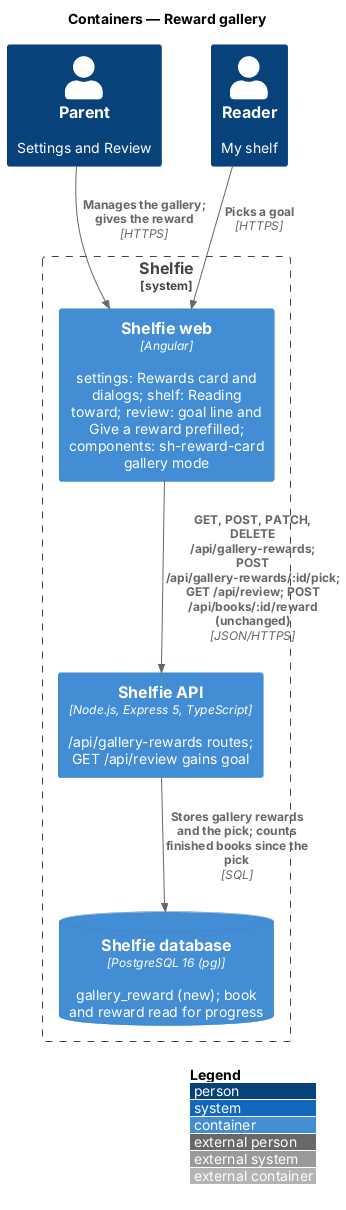

The diagram above was rendered by PlantUML. Its source (embedded in the PNG):
@startuml
!include <C4/C4_Container>
LAYOUT_WITH_LEGEND()
title Containers — Reward gallery

Person(grownUp, "Parent", "Settings and Review")
Person(reader, "Reader", "My shelf")
System_Boundary(shelfie, "Shelfie") {
  Container(web, "Shelfie web", "Angular", "settings: Rewards card and dialogs; shelf: Reading toward; review: goal line and Give a reward prefilled; components: sh-reward-card gallery mode")
  Container(api, "Shelfie API", "Node.js, Express 5, TypeScript", "/api/gallery-rewards routes; GET /api/review gains goal")
  ContainerDb(db, "Shelfie database", "PostgreSQL 16 (pg)", "gallery_reward (new); book and reward read for progress")
}

Rel(grownUp, web, "Manages the gallery; gives the reward", "HTTPS")
Rel(reader, web, "Picks a goal", "HTTPS")
Rel(web, api, "GET, POST, PATCH, DELETE /api/gallery-rewards; POST /api/gallery-rewards/:id/pick; GET /api/review; POST /api/books/:id/reward (unchanged)", "JSON/HTTPS")
Rel(api, db, "Stores gallery rewards and the pick; counts finished books since the pick", "SQL")
@enduml